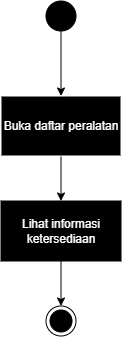

The diagram above was exported from draw.io. Its source (the exported page's mxGraphModel, read from the mxfile embedded in the PNG):
<mxGraphModel dx="1548" dy="902" grid="1" gridSize="10" guides="1" tooltips="1" connect="1" arrows="1" fold="1" page="1" pageScale="1" pageWidth="1169" pageHeight="827" math="0" shadow="0">
  <root>
    <mxCell id="0" />
    <mxCell id="1" parent="0" />
    <mxCell id="2C5w7jRHcAHTrrWVtueU-5" edge="1" parent="1" source="2C5w7jRHcAHTrrWVtueU-1" style="edgeStyle=orthogonalEdgeStyle;rounded=0;orthogonalLoop=1;jettySize=auto;html=1;" target="2C5w7jRHcAHTrrWVtueU-4" value="">
      <mxGeometry relative="1" as="geometry" />
    </mxCell>
    <mxCell id="2C5w7jRHcAHTrrWVtueU-1" parent="1" style="ellipse;fillColor=strokeColor;html=1;" value="" vertex="1">
      <mxGeometry height="30" width="30" x="570" y="220" as="geometry" />
    </mxCell>
    <mxCell id="2C5w7jRHcAHTrrWVtueU-7" edge="1" parent="1" source="2C5w7jRHcAHTrrWVtueU-4" style="edgeStyle=orthogonalEdgeStyle;rounded=0;orthogonalLoop=1;jettySize=auto;html=1;" target="2C5w7jRHcAHTrrWVtueU-6" value="">
      <mxGeometry relative="1" as="geometry" />
    </mxCell>
    <mxCell id="2C5w7jRHcAHTrrWVtueU-4" parent="1" style="whiteSpace=wrap;html=1;fillColor=strokeColor;fontColor=#FFFFFF;strokeColor=#FFFFFF;" value="Buka daftar peralatan" vertex="1">
      <mxGeometry height="60" width="120" x="525" y="315" as="geometry" />
    </mxCell>
    <mxCell id="2C5w7jRHcAHTrrWVtueU-9" edge="1" parent="1" source="2C5w7jRHcAHTrrWVtueU-6" style="edgeStyle=orthogonalEdgeStyle;rounded=0;orthogonalLoop=1;jettySize=auto;html=1;" target="2C5w7jRHcAHTrrWVtueU-8">
      <mxGeometry relative="1" as="geometry" />
    </mxCell>
    <mxCell id="2C5w7jRHcAHTrrWVtueU-6" parent="1" style="whiteSpace=wrap;html=1;fillColor=strokeColor;fontColor=#FFFFFF;" value="Lihat informasi ketersediaan" vertex="1">
      <mxGeometry height="60" width="120" x="525" y="420" as="geometry" />
    </mxCell>
    <mxCell id="2C5w7jRHcAHTrrWVtueU-8" parent="1" style="ellipse;html=1;shape=endState;fillColor=strokeColor;" value="" vertex="1">
      <mxGeometry height="30" width="30" x="570" y="525" as="geometry" />
    </mxCell>
  </root>
</mxGraphModel>